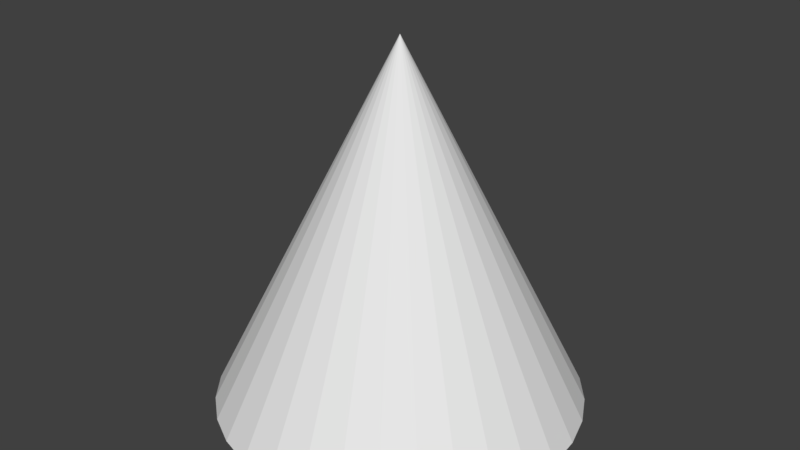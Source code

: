 # Source: cone.blend  (saved by Blender 2.79.0; exported with 4.5.12 LTS)
import bpy
from mathutils import Matrix  # noqa: F401  (used for matrix-valued properties, if any)

bpy.ops.wm.read_factory_settings(use_empty=True)
scene = bpy.context.scene
scene.name = 'Scene'

# ---- collections
col_collection_1 = bpy.data.collections.new('Collection 1'); scene.collection.children.link(col_collection_1)

# ---- world
world_world = bpy.data.worlds.new('World'); scene.world = world_world
world_world.color = (0.05088, 0.05088, 0.05088)
world_world.use_sun_shadow = False
world_world.sun_shadow_jitter_overblur = 0.0
world_world.cycles.sampling_method = 'MANUAL'

# ---- meshes
me_cone = bpy.data.meshes.new('Cone')
me_cone.from_pydata([(0.0, 1.0, -2.0), (0.0, 0.0, 0.0), (0.1951, 0.9808, -2.0), (0.3827, 0.9239, -2.0), (0.5556, 0.8315, -2.0), (0.7071, 0.7071, -2.0), (0.8315, 0.5556, -2.0), (0.9239, 0.3827, -2.0), (0.9808, 0.1951, -2.0), (1.0, 7.55e-08, -2.0), (0.9808, -0.1951, -2.0), (0.9239, -0.3827, -2.0), (0.8315, -0.5556, -2.0), (0.7071, -0.7071, -2.0), (0.5556, -0.8315, -2.0), (0.3827, -0.9239, -2.0), (0.1951, -0.9808, -2.0), (-3.258e-07, -1.0, -2.0), (-0.1951, -0.9808, -2.0), (-0.3827, -0.9239, -2.0), (-0.5556, -0.8315, -2.0), (-0.7071, -0.7071, -2.0), (-0.8315, -0.5556, -2.0), (-0.9239, -0.3827, -2.0), (-0.9808, -0.1951, -2.0), (-1.0, 9.656e-07, -2.0), (-0.9808, 0.1951, -2.0), (-0.9239, 0.3827, -2.0), (-0.8315, 0.5556, -2.0), (-0.7071, 0.7071, -2.0), (-0.5556, 0.8315, -2.0), (-0.3827, 0.9239, -2.0), (-0.1951, 0.9808, -2.0)], [], [(0, 1, 2), (2, 1, 3), (3, 1, 4), (4, 1, 5), (5, 1, 6), (6, 1, 7), (7, 1, 8), (8, 1, 9), (9, 1, 10), (10, 1, 11), (11, 1, 12), (12, 1, 13), (13, 1, 14), (14, 1, 15), (15, 1, 16), (16, 1, 17), (17, 1, 18), (18, 1, 19), (19, 1, 20), (20, 1, 21), (21, 1, 22), (22, 1, 23), (23, 1, 24), (24, 1, 25), (25, 1, 26), (26, 1, 27), (27, 1, 28), (28, 1, 29), (29, 1, 30), (30, 1, 31), (31, 1, 32), (32, 1, 0)])
_uv = me_cone.uv_layers.new(name='UVMap')
_uv.uv.foreach_set('vector', [0.2632, 0.943, 0.5, 0.5, 0.3542, 0.9807, 0.3542, 0.9807, 0.5, 0.5, 0.4508, 0.9999, 0.4508, 0.9999, 0.5, 0.5, 0.5492, 0.9999, 0.5492, 0.9999, 0.5, 0.5, 0.6458, 0.9807, 0.6458, 0.9807, 0.5, 0.5, 0.7368, 0.943, 0.7368, 0.943, 0.5, 0.5, 0.8187, 0.8883, 0.8187, 0.8883, 0.5, 0.5, 0.8883, 0.8187, 0.8883, 0.8187, 0.5, 0.5, 0.943, 0.7368, 0.943, 0.7368, 0.5, 0.5, 0.9807, 0.6458, 0.9807, 0.6458, 0.5, 0.5, 0.9999, 0.5492, 0.9999, 0.5492, 0.5, 0.5, 0.9999, 0.4508, 0.9999, 0.4508, 0.5, 0.5, 0.9807, 0.3542, 0.9807, 0.3542, 0.5, 0.5, 0.943, 0.2632, 0.943, 0.2632, 0.5, 0.5, 0.8883, 0.1813, 0.8883, 0.1813, 0.5, 0.5, 0.8187, 0.1117, 0.8187, 0.1117, 0.5, 0.5, 0.7368, 0.05699, 0.7368, 0.05699, 0.5, 0.5, 0.6458, 0.01931, 0.6458, 0.01931, 0.5, 0.5, 0.5492, 0.0001001, 0.5492, 0.0001001, 0.5, 0.5, 0.4508, 9.998e-05, 0.4508, 9.998e-05, 0.5, 0.5, 0.3542, 0.01931, 0.3542, 0.01931, 0.5, 0.5, 0.2632, 0.05699, 0.2632, 0.05699, 0.5, 0.5, 0.1813, 0.1117, 0.1813, 0.1117, 0.5, 0.5, 0.1117, 0.1813, 0.1117, 0.1813, 0.5, 0.5, 0.05699, 0.2632, 0.05699, 0.2632, 0.5, 0.5, 0.01931, 0.3542, 0.01931, 0.3542, 0.5, 0.5, 0.0001001, 0.4508, 0.0001001, 0.4508, 0.5, 0.5, 9.998e-05, 0.5492, 9.998e-05, 0.5492, 0.5, 0.5, 0.01931, 0.6458, 0.01931, 0.6458, 0.5, 0.5, 0.05699, 0.7368, 0.05699, 0.7368, 0.5, 0.5, 0.1117, 0.8187, 0.1117, 0.8187, 0.5, 0.5, 0.1813, 0.8883, 0.1813, 0.8883, 0.5, 0.5, 0.2632, 0.943])
me_cone.use_remesh_preserve_volume = False
me_cone.use_remesh_preserve_attributes = False
me_cone.use_mirror_vertex_groups = False
me_cone.update()

# ---- objects
ob_cone = bpy.data.objects.new('Cone', me_cone)

# ---- transforms, parenting, visibility, modifiers, constraints
ob_cone.location = (0.0, 0.0, 0.0)
ob_cone.lineart.crease_threshold = 0.0

# ---- collection membership
col_collection_1.objects.link(ob_cone)

# ---- scene / render settings (as saved in the file)
scene.frame_start = 1; scene.frame_end = 250; scene.frame_set(1)
scene.render.engine = 'BLENDER_EEVEE_NEXT'
scene.render.resolution_percentage = 50
scene.render.dither_intensity = 0.0
scene.cycles.use_denoising = False
scene.cycles.samples = 128
scene.cycles.sampling_pattern = 'TABULATED_SOBOL'
scene.cycles.use_adaptive_sampling = False
scene.cycles.use_light_tree = False
scene.cycles.blur_glossy = 0.0
scene.cycles.sample_clamp_indirect = 0.0
scene.view_settings.view_transform = 'Standard'
bpy.context.view_layer.update()

# ---- added for rendering (the .blend has no active camera and no usable light): camera, sun
cam_auto = bpy.data.cameras.new('AutoCamera')
cam_auto.lens = 50.0
cam_auto.sensor_width = 36.0
cam_auto.clip_end = 1000.0
ob_auto_camera = bpy.data.objects.new('AutoCamera', cam_auto)
scene.collection.objects.link(ob_auto_camera)
ob_auto_camera.location = (3.20507, -3.84609, 1.56406)
ob_auto_camera.rotation_euler = (1.09748, -7.21219e-08, 0.694738)
scene.camera = ob_auto_camera
light_auto_sun = bpy.data.lights.new('AutoSun', 'SUN')
light_auto_sun.energy = 3.0
light_auto_sun.angle = 0.0523599
ob_auto_sun = bpy.data.objects.new('AutoSun', light_auto_sun)
scene.collection.objects.link(ob_auto_sun)
ob_auto_sun.rotation_euler = (0.872665, 0.174533, 0.523599)
bpy.context.view_layer.update()
